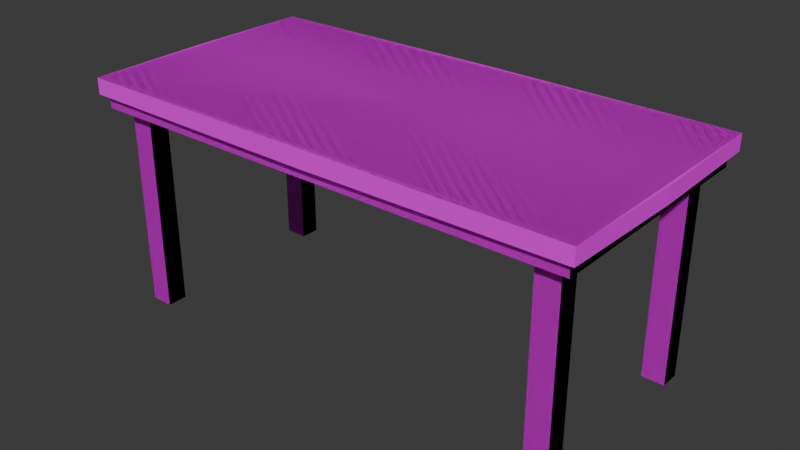# Source: Table.blend  (saved by Blender 4.4.32; exported with 4.5.12 LTS)
import bpy
from mathutils import Matrix  # noqa: F401  (used for matrix-valued properties, if any)

bpy.ops.wm.read_factory_settings(use_empty=True)
scene = bpy.context.scene
scene.name = 'Scene'

# ---- collections
col_collection = bpy.data.collections.new('Collection'); scene.collection.children.link(col_collection)

# ---- images (referenced by path relative to the original .blend; pixels are not part of the script)
import os
ASSET_DIR = os.environ.get("B2B_ASSET_DIR", "")  # directory of the original .blend (textures are referenced by path, not embedded)
HERE = os.path.dirname(os.path.abspath(__file__))  # packed textures are extracted next to this script under _unpacked/

def load_image(name, relpath, width, height, colorspace="sRGB"):
    """Load a texture the original file referenced (path relative to the .blend, or extracted next to this script)."""
    p = next((c for c in (os.path.join(HERE, relpath), os.path.join(ASSET_DIR, relpath)) if relpath and os.path.exists(c)), "")
    if p:
        img = bpy.data.images.load(p, check_existing=True)
        img.name = name
    else:  # same state as the original file: an image datablock whose file is absent (Cycles renders it pink)
        img = bpy.data.images.new(name, width, height)
        img.source = "FILE"
        img.filepath = "//" + (relpath or name)
    img.colorspace_settings.name = colorspace
    return img
img_pandamat_png_002 = load_image('PandaMat.png.002', 'PandaMat.png', 1024, 1024, 'sRGB')

# ---- materials (node trees are filled in below, after node groups)
mat_pandamat_002 = bpy.data.materials.new('PandaMat.002')
mat_pandamat_002.roughness = 0.5

# ---- node groups
ng_smooth_by_angle = bpy.data.node_groups.new('Smooth by Angle', 'GeometryNodeTree')
_s = ng_smooth_by_angle.interface.new_socket(name='Mesh', in_out='OUTPUT', socket_type='NodeSocketGeometry')
_s = ng_smooth_by_angle.interface.new_socket(name='Mesh', in_out='INPUT', socket_type='NodeSocketGeometry')
_s = ng_smooth_by_angle.interface.new_socket(name='Angle', in_out='INPUT', socket_type='NodeSocketFloat')
_s.subtype = 'ANGLE'
_s.default_value = 0.5236
_s.min_value = 0.0
_s.max_value = 3.142
_s.description = 'Maximum face angle for smooth edges'
_s = ng_smooth_by_angle.interface.new_socket(name='Ignore Sharpness', in_out='INPUT', socket_type='NodeSocketBool')
_s.force_non_field = True
ng_smooth_by_angle.description = 'Set the sharpness of mesh edges based on the angle between the neighboring faces'
ng_smooth_by_angle.is_modifier = True
_N = ng_smooth_by_angle.nodes; _L = ng_smooth_by_angle.links
n0 = _N.new('GeometryNodeSetShadeSmooth'); n0.name = 'Set Shade Smooth'; n0.location = (120, -80)
n0.domain = 'EDGE'
n1 = _N.new('GeometryNodeSetShadeSmooth'); n1.name = 'Set Shade Smooth.001'; n1.location = (300, -80)
n2 = _N.new('NodeGroupOutput'); n2.name = 'Group Output'; n2.location = (480, -80)
n3 = _N.new('GeometryNodeInputMeshEdgeAngle'); n3.name = 'Edge Angle'; n3.location = (-440, -240)
n4 = _N.new('NodeGroupInput'); n4.name = 'Group Input'; n4.location = (-80, -80)
n5 = _N.new('GeometryNodeInputEdgeSmooth'); n5.name = 'Is Edge Smooth'; n5.location = (-260, -120)
n6 = _N.new('GeometryNodeInputShadeSmooth'); n6.name = 'Is Shade Smooth'; n6.location = (-440, -397)
n7 = _N.new('FunctionNodeCompare'); n7.name = 'Compare'; n7.location = (-260, -260)
n7.operation = 'LESS_EQUAL'
n7.inputs[6].default_value = (0.0, 0.0, 0.0, 0.0)
n7.inputs[7].default_value = (0.0, 0.0, 0.0, 0.0)
n8 = _N.new('FunctionNodeBooleanMath'); n8.name = 'Boolean Math.001'; n8.location = (-80, -260)
n9 = _N.new('NodeGroupInput'); n9.name = 'Group Input.001'; n9.location = (-440, -329)
n10 = _N.new('NodeGroupInput'); n10.name = 'Group Input.002'; n10.location = (-259, -189)
n11 = _N.new('FunctionNodeBooleanMath'); n11.name = 'Boolean Math'; n11.location = (-80, -149)
n11.operation = 'OR'
n12 = _N.new('FunctionNodeBooleanMath'); n12.name = 'Boolean Math.002'; n12.location = (-260, -380)
n12.operation = 'OR'
n13 = _N.new('NodeGroupInput'); n13.name = 'Group Input.003'; n13.location = (-440, -460)
_L.new(n3.outputs[0], n7.inputs[0])
_L.new(n1.outputs[0], n2.inputs[0])
_L.new(n9.outputs[1], n7.inputs[1])
_L.new(n7.outputs[0], n8.inputs[0])
_L.new(n4.outputs[0], n0.inputs[0])
_L.new(n0.outputs[0], n1.inputs[0])
_L.new(n8.outputs[0], n0.inputs[2])
_L.new(n10.outputs[2], n11.inputs[1])
_L.new(n5.outputs[0], n11.inputs[0])
_L.new(n11.outputs[0], n0.inputs[1])
_L.new(n13.outputs[2], n12.inputs[1])
_L.new(n6.outputs[0], n12.inputs[0])
_L.new(n12.outputs[0], n8.inputs[1])
n2.is_active_output = True

# ---- material node trees
mat_pandamat_002.use_nodes = True; mat_pandamat_002.node_tree.nodes.clear()
_N = mat_pandamat_002.node_tree.nodes; _L = mat_pandamat_002.node_tree.links
n0 = _N.new('ShaderNodeBsdfPrincipled'); n0.name = 'Principled BSDF'; n0.location = (10, 300)
n0.inputs[27].default_value = (0.0, 0.0, 0.0, 1.0)
n0.inputs[28].default_value = 1.0
n1 = _N.new('ShaderNodeOutputMaterial'); n1.name = 'Material Output'; n1.location = (300, 300)
n2 = _N.new('ShaderNodeNormalMap'); n2.name = 'Normal Map'; n2.location = (-300, -300)
n2.label = 'Normal/Map'
n2.inputs[0].default_value = 0.0
n3 = _N.new('ShaderNodeTexImage'); n3.name = 'Image Texture'; n3.location = (-300, 600)
n3.image = img_pandamat_png_002
_L.new(n0.outputs[0], n1.inputs[0])
_L.new(n2.outputs[0], n0.inputs[5])
_L.new(n3.outputs[0], n0.inputs[0])
n1.is_active_output = True

# ---- world
world_world = bpy.data.worlds.new('World'); scene.world = world_world
world_world.use_nodes = True; world_world.node_tree.nodes.clear()
_N = world_world.node_tree.nodes; _L = world_world.node_tree.links
n0 = _N.new('ShaderNodeOutputWorld'); n0.name = 'World Output'; n0.location = (300, 300)
n1 = _N.new('ShaderNodeBackground'); n1.name = 'Background'; n1.location = (10, 300)
n1.inputs[0].default_value = (0.05088, 0.05088, 0.05088, 1.0)
_L.new(n1.outputs[0], n0.inputs[0])
n0.is_active_output = True
world_world.color = (0.05088, 0.05088, 0.05088)
world_world.sun_shadow_jitter_overblur = 0.0

# ---- meshes
me_plane_002 = bpy.data.meshes.new('Plane.002')
me_plane_002.from_pydata([(96.31, 90.31, -46.44), (96.31, 84.07, -46.44), (90.99, 78.74, -41.1), (98.92, 90.31, -48.96), (98.92, 84.07, -48.96), (96.31, 78.74, -46.44), (90.99, 78.74, -33.25), (82.05, 78.74, -33.25), (82.05, 78.74, -41.1), (82.05, -0.8105, -33.25), (82.05, -0.8105, -41.1), (90.99, -0.8105, -33.25), (90.99, -0.8105, -41.1), (-96.31, 90.31, -46.44), (-96.31, 84.07, -46.44), (-90.99, 78.74, -41.1), (0.0, 90.31, -46.44), (0.0, 84.07, -46.44), (0.0, 78.74, -46.44), (-98.92, 90.31, -48.96), (-98.92, 84.07, -48.96), (0.0, 90.31, -50.0), (0.0, 84.07, -50.0), (-96.31, 78.74, -46.44), (-90.99, 78.74, -33.25), (-82.05, 78.74, -33.25), (-82.05, 78.74, -41.1), (-82.05, -0.8105, -33.25), (-82.05, -0.8105, -41.1), (-90.99, -0.8105, -33.25), (-90.99, -0.8105, -41.1), (96.31, 90.31, 46.44), (96.31, 84.07, 46.44), (90.99, 78.74, 41.1), (96.31, 90.31, 0.0), (96.31, 84.07, 0.0), (96.31, 78.74, 0.0), (100.0, 90.31, 0.0), (98.92, 90.31, 48.96), (100.0, 84.07, 0.0), (98.92, 84.07, 48.96), (96.31, 78.74, 46.44), (90.99, 78.74, 33.25), (82.05, 78.74, 33.25), (82.05, 78.74, 41.1), (82.05, -0.8105, 33.25), (82.05, -0.8105, 41.1), (90.99, -0.8105, 33.25), (90.99, -0.8105, 41.1), (-96.31, 90.31, 46.44), (-96.31, 84.07, 46.44), (-90.99, 78.74, 41.1), (0.0, 90.31, 46.44), (0.0, 84.07, 46.44), (0.0, 78.74, 46.44), (-96.31, 90.31, 0.0), (-96.31, 84.07, 0.0), (-96.31, 78.74, 0.0), (0.0, 78.74, 0.0), (0.0, 90.31, 0.0), (-100.0, 90.31, 0.0), (-98.92, 90.31, 48.96), (-100.0, 84.07, 0.0), (-98.92, 84.07, 48.96), (0.0, 90.31, 50.0), (0.0, 84.07, 50.0), (-96.31, 78.74, 46.44), (-90.99, 78.74, 33.25), (-82.05, 78.74, 33.25), (-82.05, 78.74, 41.1), (-82.05, -0.8105, 33.25), (-82.05, -0.8105, 41.1), (-90.99, -0.8105, 33.25), (-90.99, -0.8105, 41.1)], [], [(59, 34, 0, 16), (35, 36, 5, 1), (0, 3, 21, 16), (2, 12, 10, 8), (1, 5, 18, 17), (34, 37, 3, 0), (37, 39, 4, 3), (3, 4, 22, 21), (1, 4, 39, 35), (17, 22, 4, 1), (2, 5, 36, 6), (8, 18, 5, 2), (7, 58, 18, 8), (6, 36, 58, 7), (9, 10, 12, 11), (7, 9, 11, 6), (8, 10, 9, 7), (6, 11, 12, 2), (59, 16, 13, 55), (56, 14, 23, 57), (13, 16, 21, 19), (15, 26, 28, 30), (14, 17, 18, 23), (55, 13, 19, 60), (60, 19, 20, 62), (19, 21, 22, 20), (14, 56, 62, 20), (17, 14, 20, 22), (15, 24, 57, 23), (26, 15, 23, 18), (25, 26, 18, 58), (24, 25, 58, 57), (27, 29, 30, 28), (25, 24, 29, 27), (26, 25, 27, 28), (24, 15, 30, 29), (59, 52, 31, 34), (35, 32, 41, 36), (31, 52, 64, 38), (33, 44, 46, 48), (32, 53, 54, 41), (34, 31, 38, 37), (37, 38, 40, 39), (38, 64, 65, 40), (32, 35, 39, 40), (53, 32, 40, 65), (33, 42, 36, 41), (44, 33, 41, 54), (43, 44, 54, 58), (42, 43, 58, 36), (45, 47, 48, 46), (43, 42, 47, 45), (44, 43, 45, 46), (42, 33, 48, 47), (59, 55, 49, 52), (56, 57, 66, 50), (49, 61, 64, 52), (51, 73, 71, 69), (50, 66, 54, 53), (55, 60, 61, 49), (60, 62, 63, 61), (61, 63, 65, 64), (50, 63, 62, 56), (53, 65, 63, 50), (51, 66, 57, 67), (69, 54, 66, 51), (68, 58, 54, 69), (67, 57, 58, 68), (70, 71, 73, 72), (68, 70, 72, 67), (69, 71, 70, 68), (67, 72, 73, 51)])
me_plane_002.polygons.foreach_set('use_smooth', [True] * 72)
_k = set([(1, 5), (1, 17), (1, 35), (2, 6), (2, 8), (2, 12), (3, 4), (3, 21), (3, 37), (4, 22), (4, 39), (5, 18), (5, 36), (6, 7), (6, 11), (7, 8), (7, 9), (8, 10), (9, 10), (9, 11), (10, 12), (11, 12), (14, 17), (14, 23), (14, 56), (15, 24), (15, 26), (15, 30), (18, 23), (19, 20), (19, 21), (19, 60), (20, 22), (20, 62), (21, 22), (23, 57), (24, 25), (24, 29), (25, 26), (25, 27), (26, 28), (27, 28), (27, 29), (28, 30), (29, 30), (32, 35), (32, 41), (32, 53), (33, 42), (33, 44), (33, 48), (36, 41), (37, 38), (37, 39), (38, 40), (38, 64), (39, 40), (40, 65), (41, 54), (42, 43), (42, 47), (43, 44), (43, 45), (44, 46), (45, 46), (45, 47), (46, 48), (47, 48), (50, 53), (50, 56), (50, 66), (51, 67), (51, 69), (51, 73), (54, 66), (57, 66), (60, 61), (60, 62), (61, 63), (61, 64), (62, 63), (63, 65), (64, 65), (67, 68), (67, 72), (68, 69), (68, 70), (69, 71), (70, 71), (70, 72), (71, 73), (72, 73)])
me_plane_002.attributes.new('sharp_edge', 'BOOLEAN', 'EDGE').data.foreach_set('value', [ (min(e.vertices), max(e.vertices)) in _k for e in me_plane_002.edges])
_uv = me_plane_002.uv_layers.new(name='UVMap')
_uv.uv.foreach_set('vector', [0.7884, 0.6326, 0.8046, 0.6326, 0.8046, 0.6488, 0.7884, 0.6488, 0.8046, 0.6326, 0.8046, 0.6326, 0.8046, 0.6488, 0.8046, 0.6488, 0.8046, 0.6488, 0.8046, 0.6488, 0.7884, 0.6488, 0.7884, 0.6488, 0.8017, 0.6431, 0.8017, 0.6431, 0.7913, 0.6431, 0.7913, 0.6431, 0.8046, 0.6488, 0.8046, 0.6488, 0.7884, 0.6488, 0.7884, 0.6488, 0.8046, 0.6326, 0.8046, 0.6326, 0.8046, 0.6488, 0.8046, 0.6488, 0.8046, 0.6326, 0.8046, 0.6326, 0.8046, 0.6488, 0.8046, 0.6488, 0.8046, 0.6488, 0.8046, 0.6488, 0.7884, 0.6488, 0.7884, 0.6488, 0.8046, 0.6488, 0.8046, 0.6488, 0.8046, 0.6326, 0.8046, 0.6326, 0.7884, 0.6488, 0.7884, 0.6488, 0.8046, 0.6488, 0.8046, 0.6488, 0.8017, 0.6431, 0.8046, 0.6488, 0.8046, 0.6326, 0.8017, 0.6384, 0.7913, 0.6431, 0.7884, 0.6488, 0.8046, 0.6488, 0.8017, 0.6431, 0.7913, 0.6384, 0.7884, 0.6326, 0.7884, 0.6488, 0.7913, 0.6431, 0.8017, 0.6384, 0.8046, 0.6326, 0.7884, 0.6326, 0.7913, 0.6384, 0.7913, 0.6384, 0.7913, 0.6431, 0.8017, 0.6431, 0.8017, 0.6384, 0.7913, 0.6384, 0.7913, 0.6384, 0.8017, 0.6384, 0.8017, 0.6384, 0.7913, 0.6431, 0.7913, 0.6431, 0.7913, 0.6384, 0.7913, 0.6384, 0.8017, 0.6384, 0.8017, 0.6384, 0.8017, 0.6431, 0.8017, 0.6431, 0.7884, 0.6326, 0.7884, 0.6488, 0.8046, 0.6488, 0.8046, 0.6326, 0.8046, 0.6326, 0.8046, 0.6488, 0.8046, 0.6488, 0.8046, 0.6326, 0.8046, 0.6488, 0.7884, 0.6488, 0.7884, 0.6488, 0.8046, 0.6488, 0.8017, 0.6431, 0.7913, 0.6431, 0.7913, 0.6431, 0.8017, 0.6431, 0.8046, 0.6488, 0.7884, 0.6488, 0.7884, 0.6488, 0.8046, 0.6488, 0.8046, 0.6326, 0.8046, 0.6488, 0.8046, 0.6488, 0.8046, 0.6326, 0.8046, 0.6326, 0.8046, 0.6488, 0.8046, 0.6488, 0.8046, 0.6326, 0.8046, 0.6488, 0.7884, 0.6488, 0.7884, 0.6488, 0.8046, 0.6488, 0.8046, 0.6488, 0.8046, 0.6326, 0.8046, 0.6326, 0.8046, 0.6488, 0.7884, 0.6488, 0.8046, 0.6488, 0.8046, 0.6488, 0.7884, 0.6488, 0.8017, 0.6431, 0.8017, 0.6384, 0.8046, 0.6326, 0.8046, 0.6488, 0.7913, 0.6431, 0.8017, 0.6431, 0.8046, 0.6488, 0.7884, 0.6488, 0.7913, 0.6384, 0.7913, 0.6431, 0.7884, 0.6488, 0.7884, 0.6326, 0.8017, 0.6384, 0.7913, 0.6384, 0.7884, 0.6326, 0.8046, 0.6326, 0.7913, 0.6384, 0.8017, 0.6384, 0.8017, 0.6431, 0.7913, 0.6431, 0.7913, 0.6384, 0.8017, 0.6384, 0.8017, 0.6384, 0.7913, 0.6384, 0.7913, 0.6431, 0.7913, 0.6384, 0.7913, 0.6384, 0.7913, 0.6431, 0.8017, 0.6384, 0.8017, 0.6431, 0.8017, 0.6431, 0.8017, 0.6384, 0.7884, 0.6326, 0.7884, 0.6488, 0.8046, 0.6488, 0.8046, 0.6326, 0.8046, 0.6326, 0.8046, 0.6488, 0.8046, 0.6488, 0.8046, 0.6326, 0.8046, 0.6488, 0.7884, 0.6488, 0.7884, 0.6488, 0.8046, 0.6488, 0.8017, 0.6431, 0.7913, 0.6431, 0.7913, 0.6431, 0.8017, 0.6431, 0.8046, 0.6488, 0.7884, 0.6488, 0.7884, 0.6488, 0.8046, 0.6488, 0.8046, 0.6326, 0.8046, 0.6488, 0.8046, 0.6488, 0.8046, 0.6326, 0.8046, 0.6326, 0.8046, 0.6488, 0.8046, 0.6488, 0.8046, 0.6326, 0.8046, 0.6488, 0.7884, 0.6488, 0.7884, 0.6488, 0.8046, 0.6488, 0.8046, 0.6488, 0.8046, 0.6326, 0.8046, 0.6326, 0.8046, 0.6488, 0.7884, 0.6488, 0.8046, 0.6488, 0.8046, 0.6488, 0.7884, 0.6488, 0.8017, 0.6431, 0.8017, 0.6384, 0.8046, 0.6326, 0.8046, 0.6488, 0.7913, 0.6431, 0.8017, 0.6431, 0.8046, 0.6488, 0.7884, 0.6488, 0.7913, 0.6384, 0.7913, 0.6431, 0.7884, 0.6488, 0.7884, 0.6326, 0.8017, 0.6384, 0.7913, 0.6384, 0.7884, 0.6326, 0.8046, 0.6326, 0.7913, 0.6384, 0.8017, 0.6384, 0.8017, 0.6431, 0.7913, 0.6431, 0.7913, 0.6384, 0.8017, 0.6384, 0.8017, 0.6384, 0.7913, 0.6384, 0.7913, 0.6431, 0.7913, 0.6384, 0.7913, 0.6384, 0.7913, 0.6431, 0.8017, 0.6384, 0.8017, 0.6431, 0.8017, 0.6431, 0.8017, 0.6384, 0.7884, 0.6326, 0.8046, 0.6326, 0.8046, 0.6488, 0.7884, 0.6488, 0.8046, 0.6326, 0.8046, 0.6326, 0.8046, 0.6488, 0.8046, 0.6488, 0.8046, 0.6488, 0.8046, 0.6488, 0.7884, 0.6488, 0.7884, 0.6488, 0.8017, 0.6431, 0.8017, 0.6431, 0.7913, 0.6431, 0.7913, 0.6431, 0.8046, 0.6488, 0.8046, 0.6488, 0.7884, 0.6488, 0.7884, 0.6488, 0.8046, 0.6326, 0.8046, 0.6326, 0.8046, 0.6488, 0.8046, 0.6488, 0.8046, 0.6326, 0.8046, 0.6326, 0.8046, 0.6488, 0.8046, 0.6488, 0.8046, 0.6488, 0.8046, 0.6488, 0.7884, 0.6488, 0.7884, 0.6488, 0.8046, 0.6488, 0.8046, 0.6488, 0.8046, 0.6326, 0.8046, 0.6326, 0.7884, 0.6488, 0.7884, 0.6488, 0.8046, 0.6488, 0.8046, 0.6488, 0.8017, 0.6431, 0.8046, 0.6488, 0.8046, 0.6326, 0.8017, 0.6384, 0.7913, 0.6431, 0.7884, 0.6488, 0.8046, 0.6488, 0.8017, 0.6431, 0.7913, 0.6384, 0.7884, 0.6326, 0.7884, 0.6488, 0.7913, 0.6431, 0.8017, 0.6384, 0.8046, 0.6326, 0.7884, 0.6326, 0.7913, 0.6384, 0.7913, 0.6384, 0.7913, 0.6431, 0.8017, 0.6431, 0.8017, 0.6384, 0.7913, 0.6384, 0.7913, 0.6384, 0.8017, 0.6384, 0.8017, 0.6384, 0.7913, 0.6431, 0.7913, 0.6431, 0.7913, 0.6384, 0.7913, 0.6384, 0.8017, 0.6384, 0.8017, 0.6384, 0.8017, 0.6431, 0.8017, 0.6431])
me_plane_002.materials.append(mat_pandamat_002)
me_plane_002.update()
me_plane_002.normals_split_custom_set([tuple(v) for v in zip(*[iter([0.0, 1.0, 0.0, 0.0, 1.0, -1.265e-08, 0.0, 1.0, 0.0, 0.0, 1.0, 0.0, 1.0, 0.0, 0.0, 1.0, 0.0, 0.0, 1.0, 0.0, 0.0, 1.0, 0.0, 0.0, 0.0, 1.0, 0.0, 0.0, 1.0, 0.0, 0.0, 1.0, 0.0, 0.0, 1.0, 0.0, 0.0, 0.0, -1.0, 0.0, 0.0, -1.0, 0.0, 0.0, -1.0, 0.0, 0.0, -1.0, 0.0, 0.0, -1.0, 0.0, 0.0, -1.0, 0.0, 0.0, -1.0, 0.0, 0.0, -1.0, 0.0, 1.0, -1.265e-08, 0.0, 1.0, -2.53e-08, 0.0, 1.0, 0.0, 0.0, 1.0, 0.0, 0.9998, 0.0, -0.02205, 0.9998, 0.0, -0.02205, 0.9998, 0.0, -0.02205, 0.9998, 0.0, -0.02205, 0.01053, 0.0, -0.9999, 0.01053, 0.0, -0.9999, 0.01053, 0.0, -0.9999, 0.01053, 0.0, -0.9999, 0.0, -1.0, 5.665e-07, 0.0, -1.0, 5.53e-07, 0.0, -1.0, 5.06e-08, 0.0, -1.0, 5.06e-08, 0.0, -1.0, 4.625e-07, 0.0, -1.0, 4.625e-07, 0.0, -1.0, 5.53e-07, 0.0, -1.0, 5.665e-07, 0.0, -1.0, 1.625e-07, 0.0, -1.0, 1.632e-07, 0.0, -1.0, -1.254e-07, 0.0, -1.0, -1.024e-07, 0.0, -1.0, 2.124e-07, 0.0, -1.0, -2.92e-08, 0.0, -1.0, 1.632e-07, 0.0, -1.0, 1.625e-07, 0.0, -1.0, -1.633e-07, 0.0, -1.0, 0.0, 0.0, -1.0, -2.92e-08, 0.0, -1.0, 2.124e-07, 0.0, -1.0, -1.024e-07, 0.0, -1.0, -1.254e-07, 0.0, -1.0, 0.0, 0.0, -1.0, -1.633e-07, 0.0, -1.0, 0.0, 0.0, -1.0, 0.0, 0.0, -1.0, 0.0, 0.0, -1.0, 0.0, 0.0, 0.0, 1.0, 0.0, 0.0, 1.0, 0.0, 0.0, 1.0, 0.0, 0.0, 1.0, -1.0, 0.0, 0.0, -1.0, 0.0, 0.0, -1.0, 0.0, 0.0, -1.0, 0.0, 0.0, 1.0, 0.0, 0.0, 1.0, 0.0, 0.0, 1.0, 0.0, 0.0, 1.0, 0.0, 0.0, 0.0, 1.0, 0.0, 0.0, 1.0, 0.0, 0.0, 1.0, 1.883e-08, 0.0, 1.0, 1.265e-08, -1.0, 0.0, 0.0, -1.0, 0.0, 0.0, -1.0, 0.0, 0.0, -1.0, 0.0, 0.0, 0.0, 1.0, 1.883e-08, 0.0, 1.0, 0.0, 0.0, 1.0, 0.0, 0.0, 1.0, 2.605e-08, 0.0, 0.0, -1.0, 0.0, 0.0, -1.0, 0.0, 0.0, -1.0, 0.0, 0.0, -1.0, 0.0, 0.0, -1.0, 0.0, 0.0, -1.0, 0.0, 0.0, -1.0, 0.0, 0.0, -1.0, 0.0, 1.0, 1.265e-08, 0.0, 1.0, 1.883e-08, 0.0, 1.0, 2.605e-08, 0.0, 1.0, 2.53e-08, -0.9998, 0.0, -0.02205, -0.9998, 0.0, -0.02205, -0.9998, 0.0, -0.02205, -0.9998, 0.0, -0.02205, -0.01053, 0.0, -0.9999, -0.01053, 0.0, -0.9999, -0.01053, 0.0, -0.9999, -0.01053, 0.0, -0.9999, 0.0, -1.0, 5.021e-08, 0.0, -1.0, -5.06e-08, 0.0, -1.0, -5.06e-08, 0.0, -1.0, 5.211e-08, 0.0, -1.0, 4.625e-07, 0.0, -1.0, 5.021e-08, 0.0, -1.0, 5.211e-08, 0.0, -1.0, 4.625e-07, 0.0, -1.0, -8.665e-07, 0.0, -1.0, 0.0, 0.0, -1.0, 1.254e-07, 0.0, -1.0, -8.703e-07, 0.0, -1.0, -1.133e-06, 0.0, -1.0, -8.665e-07, 0.0, -1.0, -8.703e-07, 0.0, -1.0, -2.92e-08, 0.0, -1.0, 0.0, 0.0, -1.0, -1.133e-06, 0.0, -1.0, -2.92e-08, 0.0, -1.0, 0.0, 0.0, -1.0, 0.0, 0.0, -1.0, 0.0, 0.0, -1.0, 0.0, 0.0, -1.0, 1.254e-07, 0.0, -1.0, 0.0, 0.0, -1.0, 0.0, 0.0, -1.0, 0.0, 0.0, -1.0, 0.0, 0.0, 0.0, 1.0, 0.0, 0.0, 1.0, 0.0, 0.0, 1.0, 0.0, 0.0, 1.0, 1.0, 0.0, 0.0, 1.0, 0.0, 0.0, 1.0, 0.0, 0.0, 1.0, 0.0, 0.0, -1.0, 0.0, 0.0, -1.0, 0.0, 0.0, -1.0, 0.0, 0.0, -1.0, 0.0, 0.0, 0.0, 1.0, 0.0, 0.0, 1.0, 0.0, 0.0, 1.0, -1.883e-08, 0.0, 1.0, -1.265e-08, 1.0, 0.0, 0.0, 1.0, 0.0, 0.0, 1.0, 0.0, 0.0, 1.0, 0.0, 0.0, 0.0, 1.0, -1.883e-08, 0.0, 1.0, 0.0, 0.0, 1.0, 0.0, 0.0, 1.0, -2.605e-08, 0.0, 0.0, 1.0, 0.0, 0.0, 1.0, 0.0, 0.0, 1.0, 0.0, 0.0, 1.0, 0.0, 0.0, 1.0, 0.0, 0.0, 1.0, 0.0, 0.0, 1.0, 0.0, 0.0, 1.0, 0.0, 1.0, -1.265e-08, 0.0, 1.0, -1.883e-08, 0.0, 1.0, -2.605e-08, 0.0, 1.0, -2.53e-08, 0.9998, 0.0, 0.02205, 0.9998, 0.0, 0.02205, 0.9998, 0.0, 0.02205, 0.9998, 0.0, 0.02205, 0.01053, 0.0, 0.9999, 0.01053, 0.0, 0.9999, 0.01053, 0.0, 0.9999, 0.01053, 0.0, 0.9999, 0.0, -1.0, -5.021e-08, 0.0, -1.0, 5.06e-08, 0.0, -1.0, 5.06e-08, 0.0, -1.0, -5.211e-08, 0.0, -1.0, -4.625e-07, 0.0, -1.0, -5.021e-08, 0.0, -1.0, -5.211e-08, 0.0, -1.0, -4.625e-07, 0.0, -1.0, 8.665e-07, 0.0, -1.0, 0.0, 0.0, -1.0, -1.254e-07, 0.0, -1.0, 8.703e-07, 0.0, -1.0, 1.133e-06, 0.0, -1.0, 8.665e-07, 0.0, -1.0, 8.703e-07, 0.0, -1.0, 2.92e-08, 0.0, -1.0, 0.0, 0.0, -1.0, 1.133e-06, 0.0, -1.0, 2.92e-08, 0.0, -1.0, 0.0, 0.0, -1.0, 0.0, 0.0, -1.0, 0.0, 0.0, -1.0, 0.0, 0.0, -1.0, -1.254e-07, 0.0, -1.0, 0.0, 0.0, -1.0, 0.0, 0.0, -1.0, 0.0, 0.0, -1.0, 0.0, 0.0, 0.0, -1.0, 0.0, 0.0, -1.0, 0.0, 0.0, -1.0, 0.0, 0.0, -1.0, -1.0, 0.0, 0.0, -1.0, 0.0, 0.0, -1.0, 0.0, 0.0, -1.0, 0.0, 0.0, 1.0, 0.0, 0.0, 1.0, 0.0, 0.0, 1.0, 0.0, 0.0, 1.0, 0.0, 0.0, 0.0, 1.0, 0.0, 0.0, 1.0, 1.265e-08, 0.0, 1.0, 0.0, 0.0, 1.0, 0.0, -1.0, 0.0, 0.0, -1.0, 0.0, 0.0, -1.0, 0.0, 0.0, -1.0, 0.0, 0.0, 0.0, 1.0, 0.0, 0.0, 1.0, 0.0, 0.0, 1.0, 0.0, 0.0, 1.0, 0.0, 0.0, 0.0, 1.0, 0.0, 0.0, 1.0, 0.0, 0.0, 1.0, 0.0, 0.0, 1.0, 0.0, 0.0, 1.0, 0.0, 0.0, 1.0, 0.0, 0.0, 1.0, 0.0, 0.0, 1.0, 0.0, 1.0, 1.265e-08, 0.0, 1.0, 2.53e-08, 0.0, 1.0, 0.0, 0.0, 1.0, 0.0, -0.9998, 0.0, 0.02205, -0.9998, 0.0, 0.02205, -0.9998, 0.0, 0.02205, -0.9998, 0.0, 0.02205, -0.01053, 0.0, 0.9999, -0.01053, 0.0, 0.9999, -0.01053, 0.0, 0.9999, -0.01053, 0.0, 0.9999, 0.0, -1.0, -5.665e-07, 0.0, -1.0, -5.53e-07, 0.0, -1.0, -5.06e-08, 0.0, -1.0, -5.06e-08, 0.0, -1.0, -4.625e-07, 0.0, -1.0, -4.625e-07, 0.0, -1.0, -5.53e-07, 0.0, -1.0, -5.665e-07, 0.0, -1.0, -1.625e-07, 0.0, -1.0, -1.632e-07, 0.0, -1.0, 1.254e-07, 0.0, -1.0, 1.024e-07, 0.0, -1.0, -2.124e-07, 0.0, -1.0, 2.92e-08, 0.0, -1.0, -1.632e-07, 0.0, -1.0, -1.625e-07, 0.0, -1.0, 1.633e-07, 0.0, -1.0, 0.0, 0.0, -1.0, 2.92e-08, 0.0, -1.0, -2.124e-07, 0.0, -1.0, 1.024e-07, 0.0, -1.0, 1.254e-07, 0.0, -1.0, 0.0, 0.0, -1.0, 1.633e-07, 0.0, -1.0, 0.0, 0.0, -1.0, 0.0, 0.0, -1.0, 0.0, 0.0, -1.0, 0.0, 0.0, 0.0, -1.0, 0.0, 0.0, -1.0, 0.0, 0.0, -1.0, 0.0, 0.0, -1.0, 1.0, 0.0, 0.0, 1.0, 0.0, 0.0, 1.0, 0.0, 0.0, 1.0, 0.0, 0.0, -1.0, 0.0, 0.0, -1.0, 0.0, 0.0, -1.0, 0.0, 0.0, -1.0, 0.0, 0.0])] * 3)])
me_plane_003 = bpy.data.meshes.new('Plane.003')
me_plane_003.from_pydata([(96.31, 90.31, -46.44), (96.31, 84.07, -46.44), (90.99, 78.74, -41.1), (98.92, 90.31, -48.96), (98.92, 84.07, -48.96), (96.31, 78.74, -46.44), (90.99, 78.74, -33.25), (82.05, 78.74, -33.25), (82.05, 78.74, -41.1), (82.05, -0.8105, -33.25), (82.05, -0.8105, -41.1), (90.99, -0.8105, -33.25), (90.99, -0.8105, -41.1), (-96.31, 90.31, -46.44), (-96.31, 84.07, -46.44), (-90.99, 78.74, -41.1), (0.0, 90.31, -46.44), (0.0, 84.07, -46.44), (0.0, 78.74, -46.44), (-98.92, 90.31, -48.96), (-98.92, 84.07, -48.96), (0.0, 90.31, -50.0), (0.0, 84.07, -50.0), (-96.31, 78.74, -46.44), (-90.99, 78.74, -33.25), (-82.05, 78.74, -33.25), (-82.05, 78.74, -41.1), (-82.05, -0.8105, -33.25), (-82.05, -0.8105, -41.1), (-90.99, -0.8105, -33.25), (-90.99, -0.8105, -41.1), (96.31, 90.31, 46.44), (96.31, 84.07, 46.44), (90.99, 78.74, 41.1), (96.31, 90.31, 0.0), (96.31, 84.07, 0.0), (96.31, 78.74, 0.0), (100.0, 90.31, 0.0), (98.92, 90.31, 48.96), (100.0, 84.07, 0.0), (98.92, 84.07, 48.96), (96.31, 78.74, 46.44), (90.99, 78.74, 33.25), (82.05, 78.74, 33.25), (82.05, 78.74, 41.1), (82.05, -0.8105, 33.25), (82.05, -0.8105, 41.1), (90.99, -0.8105, 33.25), (90.99, -0.8105, 41.1), (-96.31, 90.31, 46.44), (-96.31, 84.07, 46.44), (-90.99, 78.74, 41.1), (0.0, 90.31, 46.44), (0.0, 84.07, 46.44), (0.0, 78.74, 46.44), (-96.31, 90.31, 0.0), (-96.31, 84.07, 0.0), (-96.31, 78.74, 0.0), (0.0, 78.74, 0.0), (0.0, 90.31, 0.0), (-100.0, 90.31, 0.0), (-98.92, 90.31, 48.96), (-100.0, 84.07, 0.0), (-98.92, 84.07, 48.96), (0.0, 90.31, 50.0), (0.0, 84.07, 50.0), (-96.31, 78.74, 46.44), (-90.99, 78.74, 33.25), (-82.05, 78.74, 33.25), (-82.05, 78.74, 41.1), (-82.05, -0.8105, 33.25), (-82.05, -0.8105, 41.1), (-90.99, -0.8105, 33.25), (-90.99, -0.8105, 41.1)], [], [(59, 34, 0, 16), (35, 36, 5, 1), (0, 3, 21, 16), (2, 12, 10, 8), (1, 5, 18, 17), (34, 37, 3, 0), (37, 39, 4, 3), (3, 4, 22, 21), (1, 4, 39, 35), (17, 22, 4, 1), (2, 5, 36, 6), (8, 18, 5, 2), (7, 58, 18, 8), (6, 36, 58, 7), (9, 10, 12, 11), (7, 9, 11, 6), (8, 10, 9, 7), (6, 11, 12, 2), (59, 16, 13, 55), (56, 14, 23, 57), (13, 16, 21, 19), (15, 26, 28, 30), (14, 17, 18, 23), (55, 13, 19, 60), (60, 19, 20, 62), (19, 21, 22, 20), (14, 56, 62, 20), (17, 14, 20, 22), (15, 24, 57, 23), (26, 15, 23, 18), (25, 26, 18, 58), (24, 25, 58, 57), (27, 29, 30, 28), (25, 24, 29, 27), (26, 25, 27, 28), (24, 15, 30, 29), (59, 52, 31, 34), (35, 32, 41, 36), (31, 52, 64, 38), (33, 44, 46, 48), (32, 53, 54, 41), (34, 31, 38, 37), (37, 38, 40, 39), (38, 64, 65, 40), (32, 35, 39, 40), (53, 32, 40, 65), (33, 42, 36, 41), (44, 33, 41, 54), (43, 44, 54, 58), (42, 43, 58, 36), (45, 47, 48, 46), (43, 42, 47, 45), (44, 43, 45, 46), (42, 33, 48, 47), (59, 55, 49, 52), (56, 57, 66, 50), (49, 61, 64, 52), (51, 73, 71, 69), (50, 66, 54, 53), (55, 60, 61, 49), (60, 62, 63, 61), (61, 63, 65, 64), (50, 63, 62, 56), (53, 65, 63, 50), (51, 66, 57, 67), (69, 54, 66, 51), (68, 58, 54, 69), (67, 57, 58, 68), (70, 71, 73, 72), (68, 70, 72, 67), (69, 71, 70, 68), (67, 72, 73, 51)])
me_plane_003.polygons.foreach_set('use_smooth', [True] * 72)
_k = set([(1, 5), (1, 17), (1, 35), (2, 6), (2, 8), (2, 12), (3, 4), (3, 21), (3, 37), (4, 22), (4, 39), (5, 18), (5, 36), (6, 7), (6, 11), (7, 8), (7, 9), (8, 10), (9, 10), (9, 11), (10, 12), (11, 12), (14, 17), (14, 23), (14, 56), (15, 24), (15, 26), (15, 30), (18, 23), (19, 20), (19, 21), (19, 60), (20, 22), (20, 62), (21, 22), (23, 57), (24, 25), (24, 29), (25, 26), (25, 27), (26, 28), (27, 28), (27, 29), (28, 30), (29, 30), (32, 35), (32, 41), (32, 53), (33, 42), (33, 44), (33, 48), (36, 41), (37, 38), (37, 39), (38, 40), (38, 64), (39, 40), (40, 65), (41, 54), (42, 43), (42, 47), (43, 44), (43, 45), (44, 46), (45, 46), (45, 47), (46, 48), (47, 48), (50, 53), (50, 56), (50, 66), (51, 67), (51, 69), (51, 73), (54, 66), (57, 66), (60, 61), (60, 62), (61, 63), (61, 64), (62, 63), (63, 65), (64, 65), (67, 68), (67, 72), (68, 69), (68, 70), (69, 71), (70, 71), (70, 72), (71, 73), (72, 73)])
me_plane_003.attributes.new('sharp_edge', 'BOOLEAN', 'EDGE').data.foreach_set('value', [ (min(e.vertices), max(e.vertices)) in _k for e in me_plane_003.edges])
_uv = me_plane_003.uv_layers.new(name='UVMap')
_uv.uv.foreach_set('vector', [0.7884, 0.6326, 0.8046, 0.6326, 0.8046, 0.6488, 0.7884, 0.6488, 0.8046, 0.6326, 0.8046, 0.6326, 0.8046, 0.6488, 0.8046, 0.6488, 0.8046, 0.6488, 0.8046, 0.6488, 0.7884, 0.6488, 0.7884, 0.6488, 0.8017, 0.6431, 0.8017, 0.6431, 0.7913, 0.6431, 0.7913, 0.6431, 0.8046, 0.6488, 0.8046, 0.6488, 0.7884, 0.6488, 0.7884, 0.6488, 0.8046, 0.6326, 0.8046, 0.6326, 0.8046, 0.6488, 0.8046, 0.6488, 0.8046, 0.6326, 0.8046, 0.6326, 0.8046, 0.6488, 0.8046, 0.6488, 0.8046, 0.6488, 0.8046, 0.6488, 0.7884, 0.6488, 0.7884, 0.6488, 0.8046, 0.6488, 0.8046, 0.6488, 0.8046, 0.6326, 0.8046, 0.6326, 0.7884, 0.6488, 0.7884, 0.6488, 0.8046, 0.6488, 0.8046, 0.6488, 0.8017, 0.6431, 0.8046, 0.6488, 0.8046, 0.6326, 0.8017, 0.6384, 0.7913, 0.6431, 0.7884, 0.6488, 0.8046, 0.6488, 0.8017, 0.6431, 0.7913, 0.6384, 0.7884, 0.6326, 0.7884, 0.6488, 0.7913, 0.6431, 0.8017, 0.6384, 0.8046, 0.6326, 0.7884, 0.6326, 0.7913, 0.6384, 0.7913, 0.6384, 0.7913, 0.6431, 0.8017, 0.6431, 0.8017, 0.6384, 0.7913, 0.6384, 0.7913, 0.6384, 0.8017, 0.6384, 0.8017, 0.6384, 0.7913, 0.6431, 0.7913, 0.6431, 0.7913, 0.6384, 0.7913, 0.6384, 0.8017, 0.6384, 0.8017, 0.6384, 0.8017, 0.6431, 0.8017, 0.6431, 0.7884, 0.6326, 0.7884, 0.6488, 0.8046, 0.6488, 0.8046, 0.6326, 0.8046, 0.6326, 0.8046, 0.6488, 0.8046, 0.6488, 0.8046, 0.6326, 0.8046, 0.6488, 0.7884, 0.6488, 0.7884, 0.6488, 0.8046, 0.6488, 0.8017, 0.6431, 0.7913, 0.6431, 0.7913, 0.6431, 0.8017, 0.6431, 0.8046, 0.6488, 0.7884, 0.6488, 0.7884, 0.6488, 0.8046, 0.6488, 0.8046, 0.6326, 0.8046, 0.6488, 0.8046, 0.6488, 0.8046, 0.6326, 0.8046, 0.6326, 0.8046, 0.6488, 0.8046, 0.6488, 0.8046, 0.6326, 0.8046, 0.6488, 0.7884, 0.6488, 0.7884, 0.6488, 0.8046, 0.6488, 0.8046, 0.6488, 0.8046, 0.6326, 0.8046, 0.6326, 0.8046, 0.6488, 0.7884, 0.6488, 0.8046, 0.6488, 0.8046, 0.6488, 0.7884, 0.6488, 0.8017, 0.6431, 0.8017, 0.6384, 0.8046, 0.6326, 0.8046, 0.6488, 0.7913, 0.6431, 0.8017, 0.6431, 0.8046, 0.6488, 0.7884, 0.6488, 0.7913, 0.6384, 0.7913, 0.6431, 0.7884, 0.6488, 0.7884, 0.6326, 0.8017, 0.6384, 0.7913, 0.6384, 0.7884, 0.6326, 0.8046, 0.6326, 0.7913, 0.6384, 0.8017, 0.6384, 0.8017, 0.6431, 0.7913, 0.6431, 0.7913, 0.6384, 0.8017, 0.6384, 0.8017, 0.6384, 0.7913, 0.6384, 0.7913, 0.6431, 0.7913, 0.6384, 0.7913, 0.6384, 0.7913, 0.6431, 0.8017, 0.6384, 0.8017, 0.6431, 0.8017, 0.6431, 0.8017, 0.6384, 0.7884, 0.6326, 0.7884, 0.6488, 0.8046, 0.6488, 0.8046, 0.6326, 0.8046, 0.6326, 0.8046, 0.6488, 0.8046, 0.6488, 0.8046, 0.6326, 0.8046, 0.6488, 0.7884, 0.6488, 0.7884, 0.6488, 0.8046, 0.6488, 0.8017, 0.6431, 0.7913, 0.6431, 0.7913, 0.6431, 0.8017, 0.6431, 0.8046, 0.6488, 0.7884, 0.6488, 0.7884, 0.6488, 0.8046, 0.6488, 0.8046, 0.6326, 0.8046, 0.6488, 0.8046, 0.6488, 0.8046, 0.6326, 0.8046, 0.6326, 0.8046, 0.6488, 0.8046, 0.6488, 0.8046, 0.6326, 0.8046, 0.6488, 0.7884, 0.6488, 0.7884, 0.6488, 0.8046, 0.6488, 0.8046, 0.6488, 0.8046, 0.6326, 0.8046, 0.6326, 0.8046, 0.6488, 0.7884, 0.6488, 0.8046, 0.6488, 0.8046, 0.6488, 0.7884, 0.6488, 0.8017, 0.6431, 0.8017, 0.6384, 0.8046, 0.6326, 0.8046, 0.6488, 0.7913, 0.6431, 0.8017, 0.6431, 0.8046, 0.6488, 0.7884, 0.6488, 0.7913, 0.6384, 0.7913, 0.6431, 0.7884, 0.6488, 0.7884, 0.6326, 0.8017, 0.6384, 0.7913, 0.6384, 0.7884, 0.6326, 0.8046, 0.6326, 0.7913, 0.6384, 0.8017, 0.6384, 0.8017, 0.6431, 0.7913, 0.6431, 0.7913, 0.6384, 0.8017, 0.6384, 0.8017, 0.6384, 0.7913, 0.6384, 0.7913, 0.6431, 0.7913, 0.6384, 0.7913, 0.6384, 0.7913, 0.6431, 0.8017, 0.6384, 0.8017, 0.6431, 0.8017, 0.6431, 0.8017, 0.6384, 0.7884, 0.6326, 0.8046, 0.6326, 0.8046, 0.6488, 0.7884, 0.6488, 0.8046, 0.6326, 0.8046, 0.6326, 0.8046, 0.6488, 0.8046, 0.6488, 0.8046, 0.6488, 0.8046, 0.6488, 0.7884, 0.6488, 0.7884, 0.6488, 0.8017, 0.6431, 0.8017, 0.6431, 0.7913, 0.6431, 0.7913, 0.6431, 0.8046, 0.6488, 0.8046, 0.6488, 0.7884, 0.6488, 0.7884, 0.6488, 0.8046, 0.6326, 0.8046, 0.6326, 0.8046, 0.6488, 0.8046, 0.6488, 0.8046, 0.6326, 0.8046, 0.6326, 0.8046, 0.6488, 0.8046, 0.6488, 0.8046, 0.6488, 0.8046, 0.6488, 0.7884, 0.6488, 0.7884, 0.6488, 0.8046, 0.6488, 0.8046, 0.6488, 0.8046, 0.6326, 0.8046, 0.6326, 0.7884, 0.6488, 0.7884, 0.6488, 0.8046, 0.6488, 0.8046, 0.6488, 0.8017, 0.6431, 0.8046, 0.6488, 0.8046, 0.6326, 0.8017, 0.6384, 0.7913, 0.6431, 0.7884, 0.6488, 0.8046, 0.6488, 0.8017, 0.6431, 0.7913, 0.6384, 0.7884, 0.6326, 0.7884, 0.6488, 0.7913, 0.6431, 0.8017, 0.6384, 0.8046, 0.6326, 0.7884, 0.6326, 0.7913, 0.6384, 0.7913, 0.6384, 0.7913, 0.6431, 0.8017, 0.6431, 0.8017, 0.6384, 0.7913, 0.6384, 0.7913, 0.6384, 0.8017, 0.6384, 0.8017, 0.6384, 0.7913, 0.6431, 0.7913, 0.6431, 0.7913, 0.6384, 0.7913, 0.6384, 0.8017, 0.6384, 0.8017, 0.6384, 0.8017, 0.6431, 0.8017, 0.6431])
me_plane_003.materials.append(mat_pandamat_002)
me_plane_003.update()
me_plane_003.normals_split_custom_set([tuple(v) for v in zip(*[iter([0.0, 1.0, 0.0, 0.0, 1.0, -1.265e-08, 0.0, 1.0, 0.0, 0.0, 1.0, 0.0, 1.0, 0.0, 0.0, 1.0, 0.0, 0.0, 1.0, 0.0, 0.0, 1.0, 0.0, 0.0, 0.0, 1.0, 0.0, 0.0, 1.0, 0.0, 0.0, 1.0, 0.0, 0.0, 1.0, 0.0, 0.0, 0.0, -1.0, 0.0, 0.0, -1.0, 0.0, 0.0, -1.0, 0.0, 0.0, -1.0, 0.0, 0.0, -1.0, 0.0, 0.0, -1.0, 0.0, 0.0, -1.0, 0.0, 0.0, -1.0, 0.0, 1.0, -1.265e-08, 0.0, 1.0, -2.53e-08, 0.0, 1.0, 0.0, 0.0, 1.0, 0.0, 0.9998, 0.0, -0.02205, 0.9998, 0.0, -0.02205, 0.9998, 0.0, -0.02205, 0.9998, 0.0, -0.02205, 0.01053, 0.0, -0.9999, 0.01053, 0.0, -0.9999, 0.01053, 0.0, -0.9999, 0.01053, 0.0, -0.9999, 0.0, -1.0, 5.665e-07, 0.0, -1.0, 5.53e-07, 0.0, -1.0, 5.06e-08, 0.0, -1.0, 5.06e-08, 0.0, -1.0, 4.625e-07, 0.0, -1.0, 4.625e-07, 0.0, -1.0, 5.53e-07, 0.0, -1.0, 5.665e-07, 0.0, -1.0, 1.625e-07, 0.0, -1.0, 1.632e-07, 0.0, -1.0, -1.254e-07, 0.0, -1.0, -1.024e-07, 0.0, -1.0, 2.124e-07, 0.0, -1.0, -2.92e-08, 0.0, -1.0, 1.632e-07, 0.0, -1.0, 1.625e-07, 0.0, -1.0, -1.633e-07, 0.0, -1.0, 0.0, 0.0, -1.0, -2.92e-08, 0.0, -1.0, 2.124e-07, 0.0, -1.0, -1.024e-07, 0.0, -1.0, -1.254e-07, 0.0, -1.0, 0.0, 0.0, -1.0, -1.633e-07, 0.0, -1.0, 0.0, 0.0, -1.0, 0.0, 0.0, -1.0, 0.0, 0.0, -1.0, 0.0, 0.0, 0.0, 1.0, 0.0, 0.0, 1.0, 0.0, 0.0, 1.0, 0.0, 0.0, 1.0, -1.0, 0.0, 0.0, -1.0, 0.0, 0.0, -1.0, 0.0, 0.0, -1.0, 0.0, 0.0, 1.0, 0.0, 0.0, 1.0, 0.0, 0.0, 1.0, 0.0, 0.0, 1.0, 0.0, 0.0, 0.0, 1.0, 0.0, 0.0, 1.0, 0.0, 0.0, 1.0, 1.883e-08, 0.0, 1.0, 1.265e-08, -1.0, 0.0, 0.0, -1.0, 0.0, 0.0, -1.0, 0.0, 0.0, -1.0, 0.0, 0.0, 0.0, 1.0, 1.883e-08, 0.0, 1.0, 0.0, 0.0, 1.0, 0.0, 0.0, 1.0, 2.605e-08, 0.0, 0.0, -1.0, 0.0, 0.0, -1.0, 0.0, 0.0, -1.0, 0.0, 0.0, -1.0, 0.0, 0.0, -1.0, 0.0, 0.0, -1.0, 0.0, 0.0, -1.0, 0.0, 0.0, -1.0, 0.0, 1.0, 1.265e-08, 0.0, 1.0, 1.883e-08, 0.0, 1.0, 2.605e-08, 0.0, 1.0, 2.53e-08, -0.9998, 0.0, -0.02205, -0.9998, 0.0, -0.02205, -0.9998, 0.0, -0.02205, -0.9998, 0.0, -0.02205, -0.01053, 0.0, -0.9999, -0.01053, 0.0, -0.9999, -0.01053, 0.0, -0.9999, -0.01053, 0.0, -0.9999, 0.0, -1.0, 5.021e-08, 0.0, -1.0, -5.06e-08, 0.0, -1.0, -5.06e-08, 0.0, -1.0, 5.211e-08, 0.0, -1.0, 4.625e-07, 0.0, -1.0, 5.021e-08, 0.0, -1.0, 5.211e-08, 0.0, -1.0, 4.625e-07, 0.0, -1.0, -8.665e-07, 0.0, -1.0, 0.0, 0.0, -1.0, 1.254e-07, 0.0, -1.0, -8.703e-07, 0.0, -1.0, -1.133e-06, 0.0, -1.0, -8.665e-07, 0.0, -1.0, -8.703e-07, 0.0, -1.0, -2.92e-08, 0.0, -1.0, 0.0, 0.0, -1.0, -1.133e-06, 0.0, -1.0, -2.92e-08, 0.0, -1.0, 0.0, 0.0, -1.0, 0.0, 0.0, -1.0, 0.0, 0.0, -1.0, 0.0, 0.0, -1.0, 1.254e-07, 0.0, -1.0, 0.0, 0.0, -1.0, 0.0, 0.0, -1.0, 0.0, 0.0, -1.0, 0.0, 0.0, 0.0, 1.0, 0.0, 0.0, 1.0, 0.0, 0.0, 1.0, 0.0, 0.0, 1.0, 1.0, 0.0, 0.0, 1.0, 0.0, 0.0, 1.0, 0.0, 0.0, 1.0, 0.0, 0.0, -1.0, 0.0, 0.0, -1.0, 0.0, 0.0, -1.0, 0.0, 0.0, -1.0, 0.0, 0.0, 0.0, 1.0, 0.0, 0.0, 1.0, 0.0, 0.0, 1.0, -1.883e-08, 0.0, 1.0, -1.265e-08, 1.0, 0.0, 0.0, 1.0, 0.0, 0.0, 1.0, 0.0, 0.0, 1.0, 0.0, 0.0, 0.0, 1.0, -1.883e-08, 0.0, 1.0, 0.0, 0.0, 1.0, 0.0, 0.0, 1.0, -2.605e-08, 0.0, 0.0, 1.0, 0.0, 0.0, 1.0, 0.0, 0.0, 1.0, 0.0, 0.0, 1.0, 0.0, 0.0, 1.0, 0.0, 0.0, 1.0, 0.0, 0.0, 1.0, 0.0, 0.0, 1.0, 0.0, 1.0, -1.265e-08, 0.0, 1.0, -1.883e-08, 0.0, 1.0, -2.605e-08, 0.0, 1.0, -2.53e-08, 0.9998, 0.0, 0.02205, 0.9998, 0.0, 0.02205, 0.9998, 0.0, 0.02205, 0.9998, 0.0, 0.02205, 0.01053, 0.0, 0.9999, 0.01053, 0.0, 0.9999, 0.01053, 0.0, 0.9999, 0.01053, 0.0, 0.9999, 0.0, -1.0, -5.021e-08, 0.0, -1.0, 5.06e-08, 0.0, -1.0, 5.06e-08, 0.0, -1.0, -5.211e-08, 0.0, -1.0, -4.625e-07, 0.0, -1.0, -5.021e-08, 0.0, -1.0, -5.211e-08, 0.0, -1.0, -4.625e-07, 0.0, -1.0, 8.665e-07, 0.0, -1.0, 0.0, 0.0, -1.0, -1.254e-07, 0.0, -1.0, 8.703e-07, 0.0, -1.0, 1.133e-06, 0.0, -1.0, 8.665e-07, 0.0, -1.0, 8.703e-07, 0.0, -1.0, 2.92e-08, 0.0, -1.0, 0.0, 0.0, -1.0, 1.133e-06, 0.0, -1.0, 2.92e-08, 0.0, -1.0, 0.0, 0.0, -1.0, 0.0, 0.0, -1.0, 0.0, 0.0, -1.0, 0.0, 0.0, -1.0, -1.254e-07, 0.0, -1.0, 0.0, 0.0, -1.0, 0.0, 0.0, -1.0, 0.0, 0.0, -1.0, 0.0, 0.0, 0.0, -1.0, 0.0, 0.0, -1.0, 0.0, 0.0, -1.0, 0.0, 0.0, -1.0, -1.0, 0.0, 0.0, -1.0, 0.0, 0.0, -1.0, 0.0, 0.0, -1.0, 0.0, 0.0, 1.0, 0.0, 0.0, 1.0, 0.0, 0.0, 1.0, 0.0, 0.0, 1.0, 0.0, 0.0, 0.0, 1.0, 0.0, 0.0, 1.0, 1.265e-08, 0.0, 1.0, 0.0, 0.0, 1.0, 0.0, -1.0, 0.0, 0.0, -1.0, 0.0, 0.0, -1.0, 0.0, 0.0, -1.0, 0.0, 0.0, 0.0, 1.0, 0.0, 0.0, 1.0, 0.0, 0.0, 1.0, 0.0, 0.0, 1.0, 0.0, 0.0, 0.0, 1.0, 0.0, 0.0, 1.0, 0.0, 0.0, 1.0, 0.0, 0.0, 1.0, 0.0, 0.0, 1.0, 0.0, 0.0, 1.0, 0.0, 0.0, 1.0, 0.0, 0.0, 1.0, 0.0, 1.0, 1.265e-08, 0.0, 1.0, 2.53e-08, 0.0, 1.0, 0.0, 0.0, 1.0, 0.0, -0.9998, 0.0, 0.02205, -0.9998, 0.0, 0.02205, -0.9998, 0.0, 0.02205, -0.9998, 0.0, 0.02205, -0.01053, 0.0, 0.9999, -0.01053, 0.0, 0.9999, -0.01053, 0.0, 0.9999, -0.01053, 0.0, 0.9999, 0.0, -1.0, -5.665e-07, 0.0, -1.0, -5.53e-07, 0.0, -1.0, -5.06e-08, 0.0, -1.0, -5.06e-08, 0.0, -1.0, -4.625e-07, 0.0, -1.0, -4.625e-07, 0.0, -1.0, -5.53e-07, 0.0, -1.0, -5.665e-07, 0.0, -1.0, -1.625e-07, 0.0, -1.0, -1.632e-07, 0.0, -1.0, 1.254e-07, 0.0, -1.0, 1.024e-07, 0.0, -1.0, -2.124e-07, 0.0, -1.0, 2.92e-08, 0.0, -1.0, -1.632e-07, 0.0, -1.0, -1.625e-07, 0.0, -1.0, 1.633e-07, 0.0, -1.0, 0.0, 0.0, -1.0, 2.92e-08, 0.0, -1.0, -2.124e-07, 0.0, -1.0, 1.024e-07, 0.0, -1.0, 1.254e-07, 0.0, -1.0, 0.0, 0.0, -1.0, 1.633e-07, 0.0, -1.0, 0.0, 0.0, -1.0, 0.0, 0.0, -1.0, 0.0, 0.0, -1.0, 0.0, 0.0, 0.0, -1.0, 0.0, 0.0, -1.0, 0.0, 0.0, -1.0, 0.0, 0.0, -1.0, 1.0, 0.0, 0.0, 1.0, 0.0, 0.0, 1.0, 0.0, 0.0, 1.0, 0.0, 0.0, -1.0, 0.0, 0.0, -1.0, 0.0, 0.0, -1.0, 0.0, 0.0, -1.0, 0.0, 0.0])] * 3)])

# ---- objects
ob_table = bpy.data.objects.new('Table', me_plane_002)
ob_tablecollider = bpy.data.objects.new('TableCollider', me_plane_003)

# ---- transforms, parenting, visibility, modifiers, constraints
ob_table.location = (0.0, 0.0, 0.0)
ob_table.rotation_euler = (1.571, -0.0, 0.0)
ob_table.scale = (0.01, 0.01, 0.01)
ob_table.color = (0.8, 0.8, 0.8, 1.0)
_m = ob_table.modifiers.new('Smooth by Angle', 'NODES')
_m.node_group = ng_smooth_by_angle
_m.use_pin_to_last = True
_m.show_group_selector = False
ob_tablecollider.location = (0.0, 0.0, 0.0)
ob_tablecollider.rotation_euler = (1.571, -0.0, 0.0)
ob_tablecollider.scale = (0.01, 0.01, 0.01)
ob_tablecollider.color = (0.8, 0.8, 0.8, 1.0)
_m = ob_tablecollider.modifiers.new('Decimate', 'DECIMATE')
_m.decimate_type = 'DISSOLVE'
_m.angle_limit = 0.8796

# ---- collection membership
col_collection.objects.link(ob_table)
col_collection.objects.link(ob_tablecollider)

# ---- scene / render settings (as saved in the file)
scene.frame_start = 1; scene.frame_end = 250; scene.frame_set(1)
scene.render.engine = 'BLENDER_EEVEE_NEXT'
bpy.context.view_layer.update()

# ---- added for rendering (the .blend has no active camera and no usable light): camera, sun
cam_auto = bpy.data.cameras.new('AutoCamera')
cam_auto.lens = 50.0
cam_auto.sensor_width = 36.0
cam_auto.clip_end = 1000.0
ob_auto_camera = bpy.data.objects.new('AutoCamera', cam_auto)
scene.collection.objects.link(ob_auto_camera)
ob_auto_camera.location = (2.23404, -2.68085, 2.23472)
ob_auto_camera.rotation_euler = (1.09748, -7.21219e-08, 0.694738)
scene.camera = ob_auto_camera
light_auto_sun = bpy.data.lights.new('AutoSun', 'SUN')
light_auto_sun.energy = 3.0
light_auto_sun.angle = 0.0523599
ob_auto_sun = bpy.data.objects.new('AutoSun', light_auto_sun)
scene.collection.objects.link(ob_auto_sun)
ob_auto_sun.rotation_euler = (0.872665, 0.174533, 0.523599)
bpy.context.view_layer.update()
